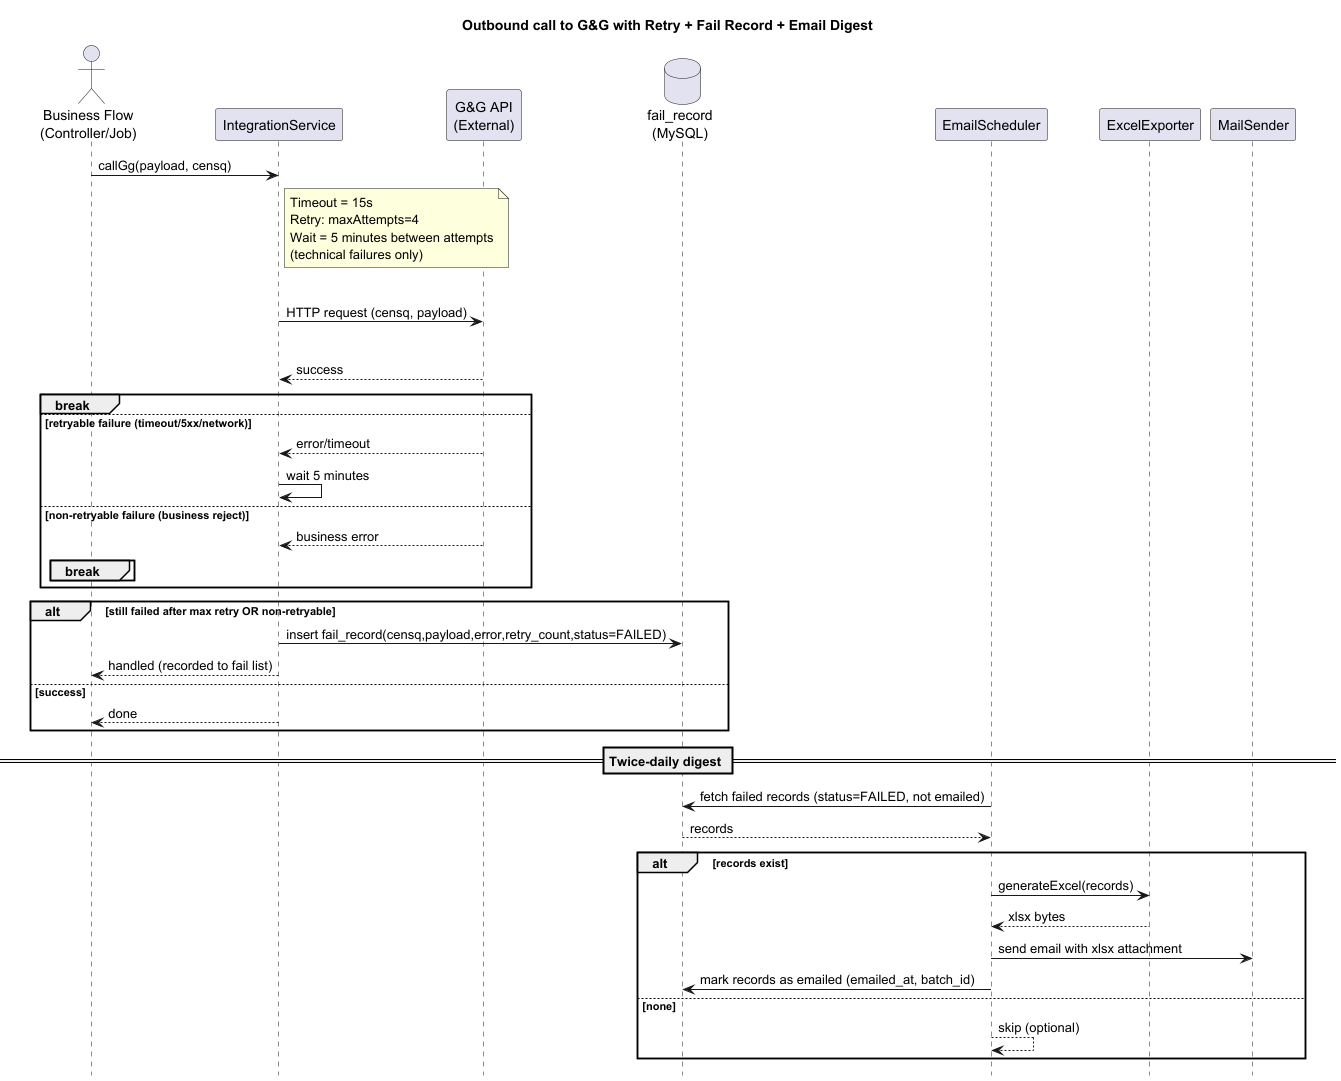

The diagram above was rendered by PlantUML. Its source (embedded in the PNG):
@startuml
title Outbound call to G&G with Retry + Fail Record + Email Digest
hide footbox
actor "Business Flow\n(Controller/Job)" as FLOW
participant "IntegrationService" as SVC
participant "G&G API\n(External)" as GG
database "fail_record\n(MySQL)" as FAILDB
participant "EmailScheduler" as SCH
participant "ExcelExporter" as XLS
participant "MailSender" as MAIL

FLOW -> SVC: callGg(payload, censq)

note right of SVC
Timeout = 15s
Retry: maxAttempts=4
Wait = 5 minutes between attempts
(technical failures only)
end note

loop attempt 1..4
  SVC -> GG: HTTP request (censq, payload)
  alt success (000000 / 2xx)
    GG --> SVC: success
    break
  else retryable failure (timeout/5xx/network)
    GG --> SVC: error/timeout
    SVC -> SVC: wait 5 minutes
  else non-retryable failure (business reject)
    GG --> SVC: business error
    break
  end
end

alt still failed after max retry OR non-retryable
  SVC -> FAILDB: insert fail_record(censq,payload,error,retry_count,status=FAILED)
  SVC --> FLOW: handled (recorded to fail list)
else success
  SVC --> FLOW: done
end

== Twice-daily digest ==
SCH -> FAILDB: fetch failed records (status=FAILED, not emailed)
FAILDB --> SCH: records
alt records exist
  SCH -> XLS: generateExcel(records)
  XLS --> SCH: xlsx bytes
  SCH -> MAIL: send email with xlsx attachment
  SCH -> FAILDB: mark records as emailed (emailed_at, batch_id)
else none
  SCH --> SCH: skip (optional)
end

@enduml